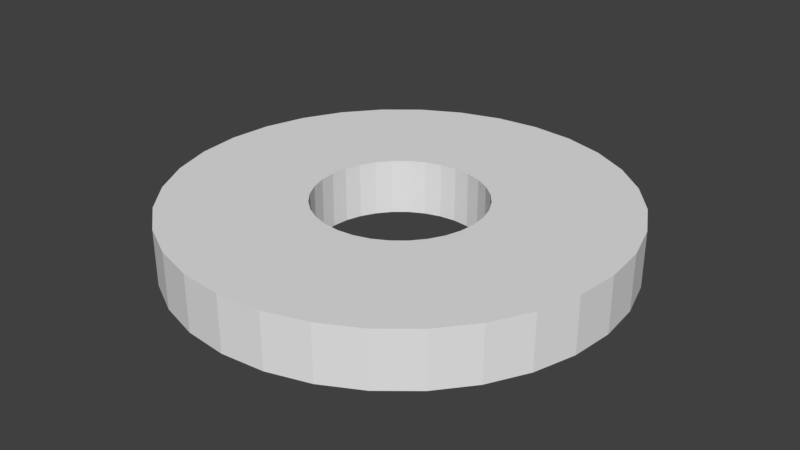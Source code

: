 # Source: arandela.blend  (saved by Blender 2.79.0; exported with 4.5.12 LTS)
import bpy
from mathutils import Matrix  # noqa: F401  (used for matrix-valued properties, if any)

bpy.ops.wm.read_factory_settings(use_empty=True)
scene = bpy.context.scene
scene.name = 'Scene'

# ---- collections
col_collection_1 = bpy.data.collections.new('Collection 1'); scene.collection.children.link(col_collection_1)

# ---- world
world_world = bpy.data.worlds.new('World'); scene.world = world_world
world_world.color = (0.05088, 0.05088, 0.05088)
world_world.use_sun_shadow = False
world_world.sun_shadow_jitter_overblur = 0.0
world_world.cycles.sampling_method = 'MANUAL'

# ---- meshes
me_cylinder = bpy.data.meshes.new('Cylinder')
me_cylinder.from_pydata([(0.0, 1.0, -1.0), (0.0, 1.0, 1.0), (0.1951, 0.9808, -1.0), (0.1951, 0.9808, 1.0), (0.3827, 0.9239, -1.0), (0.3827, 0.9239, 1.0), (0.5556, 0.8315, -1.0), (0.5556, 0.8315, 1.0), (0.7071, 0.7071, -1.0), (0.7071, 0.7071, 1.0), (0.8315, 0.5556, -1.0), (0.8315, 0.5556, 1.0), (0.9239, 0.3827, -1.0), (0.9239, 0.3827, 1.0), (0.9808, 0.1951, -1.0), (0.9808, 0.1951, 1.0), (1.0, 7.55e-08, -1.0), (1.0, 7.55e-08, 1.0), (0.9808, -0.1951, -1.0), (0.9808, -0.1951, 1.0), (0.9239, -0.3827, -1.0), (0.9239, -0.3827, 1.0), (0.8315, -0.5556, -1.0), (0.8315, -0.5556, 1.0), (0.7071, -0.7071, -1.0), (0.7071, -0.7071, 1.0), (0.5556, -0.8315, -1.0), (0.5556, -0.8315, 1.0), (0.3827, -0.9239, -1.0), (0.3827, -0.9239, 1.0), (0.1951, -0.9808, -1.0), (0.1951, -0.9808, 1.0), (-3.258e-07, -1.0, -1.0), (-3.258e-07, -1.0, 1.0), (-0.1951, -0.9808, -1.0), (-0.1951, -0.9808, 1.0), (-0.3827, -0.9239, -1.0), (-0.3827, -0.9239, 1.0), (-0.5556, -0.8315, -1.0), (-0.5556, -0.8315, 1.0), (-0.7071, -0.7071, -1.0), (-0.7071, -0.7071, 1.0), (-0.8315, -0.5556, -1.0), (-0.8315, -0.5556, 1.0), (-0.9239, -0.3827, -1.0), (-0.9239, -0.3827, 1.0), (-0.9808, -0.1951, -1.0), (-0.9808, -0.1951, 1.0), (-1.0, 9.656e-07, -1.0), (-1.0, 9.656e-07, 1.0), (-0.9808, 0.1951, -1.0), (-0.9808, 0.1951, 1.0), (-0.9239, 0.3827, -1.0), (-0.9239, 0.3827, 1.0), (-0.8315, 0.5556, -1.0), (-0.8315, 0.5556, 1.0), (-0.7071, 0.7071, -1.0), (-0.7071, 0.7071, 1.0), (-0.5556, 0.8315, -1.0), (-0.5556, 0.8315, 1.0), (-0.3827, 0.9239, -1.0), (-0.3827, 0.9239, 1.0), (-0.1951, 0.9808, -1.0), (-0.1951, 0.9808, 1.0), (0.3118, -0.2083, 1.0), (0.3118, -0.2083, -1.0), (0.0, 0.375, 1.0), (0.0, 0.375, -1.0), (-0.07316, 0.3678, 1.0), (-0.07316, 0.3678, -1.0), (-0.1435, 0.3465, 1.0), (-0.1435, 0.3465, -1.0), (-0.3465, -0.1435, 1.0), (-0.3465, -0.1435, -1.0), (-0.3118, -0.2083, 1.0), (-0.3118, -0.2083, -1.0), (-0.3678, -0.07316, 1.0), (-0.3678, -0.07316, -1.0), (-0.2652, -0.2652, 1.0), (-0.2652, -0.2652, -1.0), (-0.07316, -0.3678, 1.0), (-0.07316, -0.3678, -1.0), (-1.222e-07, -0.375, 1.0), (-1.222e-07, -0.375, -1.0), (-0.1435, -0.3465, 1.0), (-0.1435, -0.3465, -1.0), (0.3678, 0.07316, 1.0), (0.3678, 0.07316, -1.0), (0.2083, 0.3118, 1.0), (0.2083, 0.3118, -1.0), (0.375, 2.831e-08, 1.0), (0.375, 2.831e-08, -1.0), (0.3465, 0.1435, 1.0), (0.3465, 0.1435, -1.0), (0.07316, -0.3678, 1.0), (0.07316, -0.3678, -1.0), (-0.2652, 0.2652, 1.0), (-0.2652, 0.2652, -1.0), (-0.2083, 0.3118, 1.0), (-0.2083, 0.3118, -1.0), (-0.3118, 0.2083, 1.0), (-0.3118, 0.2083, -1.0), (0.3678, -0.07316, 1.0), (0.3678, -0.07316, -1.0), (0.2083, -0.3118, 1.0), (0.2083, -0.3118, -1.0), (0.2652, -0.2652, 1.0), (0.2652, -0.2652, -1.0), (0.3465, -0.1435, 1.0), (0.3465, -0.1435, -1.0), (-0.375, 3.621e-07, 1.0), (-0.375, 3.621e-07, -1.0), (-0.2083, -0.3118, 1.0), (-0.2083, -0.3118, -1.0), (-0.3678, 0.07316, 1.0), (-0.3678, 0.07316, -1.0), (0.2652, 0.2652, 1.0), (0.2652, 0.2652, -1.0), (0.1435, -0.3465, 1.0), (0.1435, -0.3465, -1.0), (0.3118, 0.2083, 1.0), (0.3118, 0.2083, -1.0), (-0.3465, 0.1435, 1.0), (-0.3465, 0.1435, -1.0), (0.1435, 0.3465, 1.0), (0.1435, 0.3465, -1.0), (0.07316, 0.3678, 1.0), (0.07316, 0.3678, -1.0)], [], [(0, 1, 3, 2), (2, 3, 5, 4), (4, 5, 7, 6), (6, 7, 9, 8), (8, 9, 11, 10), (10, 11, 13, 12), (12, 13, 15, 14), (14, 15, 17, 16), (16, 17, 19, 18), (18, 19, 21, 20), (20, 21, 23, 22), (22, 23, 25, 24), (24, 25, 27, 26), (26, 27, 29, 28), (28, 29, 31, 30), (30, 31, 33, 32), (32, 33, 35, 34), (34, 35, 37, 36), (36, 37, 39, 38), (38, 39, 41, 40), (40, 41, 43, 42), (42, 43, 45, 44), (44, 45, 47, 46), (46, 47, 49, 48), (48, 49, 51, 50), (50, 51, 53, 52), (52, 53, 55, 54), (54, 55, 57, 56), (56, 57, 59, 58), (58, 59, 61, 60), (3, 1, 63, 61, 59, 57, 55, 53, 51, 49, 110, 114, 122, 100, 96, 98, 70, 68, 66, 126, 124, 88, 116, 120, 92, 86, 90, 17, 15, 13, 11, 9, 7, 5), (60, 61, 63, 62), (62, 63, 1, 0), (0, 2, 4, 6, 8, 10, 12, 14, 16, 91, 87, 93, 121, 117, 89, 125, 127, 67, 69, 71, 99, 97, 101, 123, 115, 111, 48, 50, 52, 54, 56, 58, 60, 62), (103, 102, 90, 91), (107, 106, 64, 65), (65, 64, 108, 109), (115, 114, 110, 111), (87, 86, 92, 93), (91, 90, 86, 87), (121, 120, 116, 117), (67, 66, 68, 69), (81, 80, 82, 83), (101, 100, 122, 123), (83, 82, 94, 95), (69, 68, 70, 71), (117, 116, 88, 89), (113, 112, 84, 85), (17, 90, 102, 108, 64, 106, 104, 118, 94, 82, 80, 84, 112, 78, 74, 72, 76, 110, 49, 47, 45, 43, 41, 39, 37, 35, 33, 31, 29, 27, 25, 23, 21, 19), (89, 88, 124, 125), (105, 104, 106, 107), (99, 98, 96, 97), (123, 122, 114, 115), (119, 118, 104, 105), (79, 78, 112, 113), (73, 72, 74, 75), (127, 126, 66, 67), (93, 92, 120, 121), (111, 110, 76, 77), (109, 108, 102, 103), (85, 84, 80, 81), (71, 70, 98, 99), (125, 124, 126, 127), (95, 94, 118, 119), (77, 76, 72, 73), (97, 96, 100, 101), (48, 111, 77, 73, 75, 79, 113, 85, 81, 83, 95, 119, 105, 107, 65, 109, 103, 91, 16, 18, 20, 22, 24, 26, 28, 30, 32, 34, 36, 38, 40, 42, 44, 46), (75, 74, 78, 79)])
me_cylinder.use_remesh_preserve_volume = False
me_cylinder.use_remesh_preserve_attributes = False
me_cylinder.use_mirror_vertex_groups = False
me_cylinder.update()

# ---- objects
ob_cylinder = bpy.data.objects.new('Cylinder', me_cylinder)

# ---- transforms, parenting, visibility, modifiers, constraints
ob_cylinder.location = (0.0, 0.0, 0.0)
ob_cylinder.scale = (4.0, 4.0, 0.5)
ob_cylinder.lineart.crease_threshold = 0.0

# ---- collection membership
col_collection_1.objects.link(ob_cylinder)

# ---- scene / render settings (as saved in the file)
scene.frame_start = 1; scene.frame_end = 250; scene.frame_set(1)
scene.render.engine = 'BLENDER_EEVEE_NEXT'
scene.render.resolution_percentage = 50
scene.render.dither_intensity = 0.0
scene.cycles.use_denoising = False
scene.cycles.samples = 128
scene.cycles.sampling_pattern = 'TABULATED_SOBOL'
scene.cycles.use_adaptive_sampling = False
scene.cycles.use_light_tree = False
scene.cycles.blur_glossy = 0.0
scene.cycles.sample_clamp_indirect = 0.0
scene.view_settings.view_transform = 'Standard'
bpy.context.view_layer.update()

# ---- added for rendering (the .blend has no active camera and no usable light): camera, sun
cam_auto = bpy.data.cameras.new('AutoCamera')
cam_auto.lens = 50.0
cam_auto.sensor_width = 36.0
cam_auto.clip_end = 1000.0
ob_auto_camera = bpy.data.objects.new('AutoCamera', cam_auto)
scene.collection.objects.link(ob_auto_camera)
ob_auto_camera.location = (10.5085, -12.6102, 8.40683)
ob_auto_camera.rotation_euler = (1.09748, -7.21219e-08, 0.694738)
scene.camera = ob_auto_camera
light_auto_sun = bpy.data.lights.new('AutoSun', 'SUN')
light_auto_sun.energy = 3.0
light_auto_sun.angle = 0.0523599
ob_auto_sun = bpy.data.objects.new('AutoSun', light_auto_sun)
scene.collection.objects.link(ob_auto_sun)
ob_auto_sun.rotation_euler = (0.872665, 0.174533, 0.523599)
bpy.context.view_layer.update()
